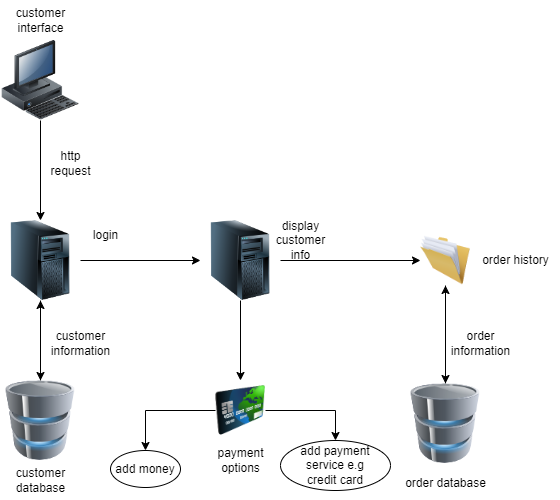

The diagram above was exported from draw.io. Its source (the exported page's mxGraphModel, read from the mxfile embedded in the PNG):
<mxGraphModel dx="2314" dy="1142" grid="1" gridSize="10" guides="1" tooltips="1" connect="1" arrows="1" fold="1" page="1" pageScale="1" pageWidth="827" pageHeight="1169" math="0" shadow="0">
  <root>
    <mxCell id="0" />
    <mxCell id="1" parent="0" />
    <mxCell id="uGKBuLTAPWVDGSBpff1Z-3" style="edgeStyle=orthogonalEdgeStyle;rounded=0;orthogonalLoop=1;jettySize=auto;html=1;entryX=0.5;entryY=0;entryDx=0;entryDy=0;" edge="1" parent="1" source="uGKBuLTAPWVDGSBpff1Z-1" target="uGKBuLTAPWVDGSBpff1Z-2">
      <mxGeometry relative="1" as="geometry">
        <mxPoint x="130" y="220" as="targetPoint" />
      </mxGeometry>
    </mxCell>
    <mxCell id="uGKBuLTAPWVDGSBpff1Z-1" value="" style="image;html=1;image=img/lib/clip_art/computers/Workstation_128x128.png" vertex="1" parent="1">
      <mxGeometry x="90" y="70" width="80" height="80" as="geometry" />
    </mxCell>
    <mxCell id="uGKBuLTAPWVDGSBpff1Z-11" style="edgeStyle=orthogonalEdgeStyle;rounded=0;orthogonalLoop=1;jettySize=auto;html=1;entryX=0;entryY=0.5;entryDx=0;entryDy=0;" edge="1" parent="1" source="uGKBuLTAPWVDGSBpff1Z-2" target="uGKBuLTAPWVDGSBpff1Z-13">
      <mxGeometry relative="1" as="geometry">
        <mxPoint x="280" y="290" as="targetPoint" />
      </mxGeometry>
    </mxCell>
    <mxCell id="uGKBuLTAPWVDGSBpff1Z-32" style="edgeStyle=orthogonalEdgeStyle;rounded=0;orthogonalLoop=1;jettySize=auto;html=1;entryX=0.5;entryY=0;entryDx=0;entryDy=0;" edge="1" parent="1" source="uGKBuLTAPWVDGSBpff1Z-2" target="uGKBuLTAPWVDGSBpff1Z-6">
      <mxGeometry relative="1" as="geometry" />
    </mxCell>
    <mxCell id="uGKBuLTAPWVDGSBpff1Z-2" value="" style="image;html=1;image=img/lib/clip_art/computers/Server_Tower_128x128.png" vertex="1" parent="1">
      <mxGeometry x="90" y="250" width="80" height="80" as="geometry" />
    </mxCell>
    <mxCell id="uGKBuLTAPWVDGSBpff1Z-4" value="http&lt;br&gt;request" style="text;html=1;align=center;verticalAlign=middle;resizable=0;points=[];autosize=1;strokeColor=none;fillColor=none;" vertex="1" parent="1">
      <mxGeometry x="130" y="173" width="60" height="40" as="geometry" />
    </mxCell>
    <mxCell id="uGKBuLTAPWVDGSBpff1Z-5" value="login" style="text;html=1;align=center;verticalAlign=middle;resizable=0;points=[];autosize=1;strokeColor=none;fillColor=none;" vertex="1" parent="1">
      <mxGeometry x="170" y="250" width="50" height="30" as="geometry" />
    </mxCell>
    <mxCell id="uGKBuLTAPWVDGSBpff1Z-33" style="edgeStyle=orthogonalEdgeStyle;rounded=0;orthogonalLoop=1;jettySize=auto;html=1;entryX=0.5;entryY=1;entryDx=0;entryDy=0;" edge="1" parent="1" source="uGKBuLTAPWVDGSBpff1Z-6" target="uGKBuLTAPWVDGSBpff1Z-2">
      <mxGeometry relative="1" as="geometry" />
    </mxCell>
    <mxCell id="uGKBuLTAPWVDGSBpff1Z-6" value="" style="image;html=1;image=img/lib/clip_art/computers/Database_128x128.png" vertex="1" parent="1">
      <mxGeometry x="90" y="410" width="80" height="80" as="geometry" />
    </mxCell>
    <mxCell id="uGKBuLTAPWVDGSBpff1Z-9" value="customer&lt;br&gt;interface" style="text;html=1;align=center;verticalAlign=middle;resizable=0;points=[];autosize=1;strokeColor=none;fillColor=none;" vertex="1" parent="1">
      <mxGeometry x="95" y="30" width="70" height="40" as="geometry" />
    </mxCell>
    <mxCell id="uGKBuLTAPWVDGSBpff1Z-10" value="customer&lt;br&gt;database" style="text;html=1;align=center;verticalAlign=middle;resizable=0;points=[];autosize=1;strokeColor=none;fillColor=none;" vertex="1" parent="1">
      <mxGeometry x="95" y="490" width="70" height="40" as="geometry" />
    </mxCell>
    <mxCell id="uGKBuLTAPWVDGSBpff1Z-12" value="customer&lt;br&gt;information" style="text;html=1;align=center;verticalAlign=middle;resizable=0;points=[];autosize=1;strokeColor=none;fillColor=none;" vertex="1" parent="1">
      <mxGeometry x="130" y="353" width="80" height="40" as="geometry" />
    </mxCell>
    <mxCell id="uGKBuLTAPWVDGSBpff1Z-15" style="edgeStyle=orthogonalEdgeStyle;rounded=0;orthogonalLoop=1;jettySize=auto;html=1;exitX=0.5;exitY=1;exitDx=0;exitDy=0;entryX=0.5;entryY=0;entryDx=0;entryDy=0;" edge="1" parent="1" source="uGKBuLTAPWVDGSBpff1Z-13" target="uGKBuLTAPWVDGSBpff1Z-16">
      <mxGeometry relative="1" as="geometry">
        <mxPoint x="330" y="400" as="targetPoint" />
      </mxGeometry>
    </mxCell>
    <mxCell id="uGKBuLTAPWVDGSBpff1Z-18" style="edgeStyle=orthogonalEdgeStyle;rounded=0;orthogonalLoop=1;jettySize=auto;html=1;entryX=0;entryY=0.5;entryDx=0;entryDy=0;" edge="1" parent="1" source="uGKBuLTAPWVDGSBpff1Z-13" target="uGKBuLTAPWVDGSBpff1Z-19">
      <mxGeometry relative="1" as="geometry">
        <mxPoint x="490" y="290" as="targetPoint" />
      </mxGeometry>
    </mxCell>
    <mxCell id="uGKBuLTAPWVDGSBpff1Z-13" value="" style="image;html=1;image=img/lib/clip_art/computers/Server_Tower_128x128.png" vertex="1" parent="1">
      <mxGeometry x="290" y="250" width="80" height="80" as="geometry" />
    </mxCell>
    <mxCell id="uGKBuLTAPWVDGSBpff1Z-14" value="display&lt;br&gt;customer&lt;br&gt;info" style="text;html=1;align=center;verticalAlign=middle;resizable=0;points=[];autosize=1;strokeColor=none;fillColor=none;" vertex="1" parent="1">
      <mxGeometry x="355" y="240" width="70" height="60" as="geometry" />
    </mxCell>
    <mxCell id="uGKBuLTAPWVDGSBpff1Z-23" style="edgeStyle=orthogonalEdgeStyle;rounded=0;orthogonalLoop=1;jettySize=auto;html=1;entryX=0.5;entryY=0;entryDx=0;entryDy=0;" edge="1" parent="1" source="uGKBuLTAPWVDGSBpff1Z-16" target="uGKBuLTAPWVDGSBpff1Z-22">
      <mxGeometry relative="1" as="geometry" />
    </mxCell>
    <mxCell id="uGKBuLTAPWVDGSBpff1Z-25" style="edgeStyle=orthogonalEdgeStyle;rounded=0;orthogonalLoop=1;jettySize=auto;html=1;entryX=0.5;entryY=0;entryDx=0;entryDy=0;" edge="1" parent="1" source="uGKBuLTAPWVDGSBpff1Z-16" target="uGKBuLTAPWVDGSBpff1Z-24">
      <mxGeometry relative="1" as="geometry" />
    </mxCell>
    <mxCell id="uGKBuLTAPWVDGSBpff1Z-16" value="" style="image;html=1;image=img/lib/clip_art/finance/Credit_Card_128x128.png" vertex="1" parent="1">
      <mxGeometry x="305" y="410" width="50" height="60" as="geometry" />
    </mxCell>
    <mxCell id="uGKBuLTAPWVDGSBpff1Z-17" value="payment &lt;br&gt;options" style="text;html=1;align=center;verticalAlign=middle;resizable=0;points=[];autosize=1;strokeColor=none;fillColor=none;" vertex="1" parent="1">
      <mxGeometry x="295" y="470" width="70" height="40" as="geometry" />
    </mxCell>
    <mxCell id="uGKBuLTAPWVDGSBpff1Z-36" style="edgeStyle=orthogonalEdgeStyle;rounded=0;orthogonalLoop=1;jettySize=auto;html=1;entryX=0.5;entryY=0;entryDx=0;entryDy=0;" edge="1" parent="1" source="uGKBuLTAPWVDGSBpff1Z-19" target="uGKBuLTAPWVDGSBpff1Z-26">
      <mxGeometry relative="1" as="geometry" />
    </mxCell>
    <mxCell id="uGKBuLTAPWVDGSBpff1Z-19" value="" style="image;html=1;image=img/lib/clip_art/general/Full_Folder_128x128.png" vertex="1" parent="1">
      <mxGeometry x="510" y="265" width="50" height="50" as="geometry" />
    </mxCell>
    <mxCell id="uGKBuLTAPWVDGSBpff1Z-20" value="order history" style="text;html=1;align=center;verticalAlign=middle;resizable=0;points=[];autosize=1;strokeColor=none;fillColor=none;" vertex="1" parent="1">
      <mxGeometry x="560" y="275" width="90" height="30" as="geometry" />
    </mxCell>
    <mxCell id="uGKBuLTAPWVDGSBpff1Z-22" value="add money" style="ellipse;whiteSpace=wrap;html=1;" vertex="1" parent="1">
      <mxGeometry x="200" y="480" width="70" height="37" as="geometry" />
    </mxCell>
    <mxCell id="uGKBuLTAPWVDGSBpff1Z-24" value="add payment&lt;br&gt;service e.g&lt;br&gt;credit card" style="ellipse;whiteSpace=wrap;html=1;" vertex="1" parent="1">
      <mxGeometry x="370" y="470" width="110" height="50" as="geometry" />
    </mxCell>
    <mxCell id="uGKBuLTAPWVDGSBpff1Z-35" style="edgeStyle=orthogonalEdgeStyle;rounded=0;orthogonalLoop=1;jettySize=auto;html=1;entryX=0.5;entryY=1;entryDx=0;entryDy=0;" edge="1" parent="1" source="uGKBuLTAPWVDGSBpff1Z-26" target="uGKBuLTAPWVDGSBpff1Z-19">
      <mxGeometry relative="1" as="geometry" />
    </mxCell>
    <mxCell id="uGKBuLTAPWVDGSBpff1Z-26" value="" style="image;html=1;image=img/lib/clip_art/computers/Database_128x128.png" vertex="1" parent="1">
      <mxGeometry x="495" y="413" width="80" height="80" as="geometry" />
    </mxCell>
    <mxCell id="uGKBuLTAPWVDGSBpff1Z-27" value="order database" style="text;html=1;align=center;verticalAlign=middle;resizable=0;points=[];autosize=1;strokeColor=none;fillColor=none;" vertex="1" parent="1">
      <mxGeometry x="485" y="498" width="100" height="30" as="geometry" />
    </mxCell>
    <mxCell id="uGKBuLTAPWVDGSBpff1Z-34" value="order &lt;br&gt;information" style="text;html=1;align=center;verticalAlign=middle;resizable=0;points=[];autosize=1;strokeColor=none;fillColor=none;" vertex="1" parent="1">
      <mxGeometry x="530" y="353" width="80" height="40" as="geometry" />
    </mxCell>
  </root>
</mxGraphModel>